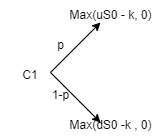

The diagram above was exported from draw.io. Its source (the exported page's mxGraphModel, read from the mxfile embedded in the PNG):
<mxGraphModel dx="880" dy="382" grid="1" gridSize="10" guides="1" tooltips="1" connect="1" arrows="1" fold="1" page="1" pageScale="1" pageWidth="827" pageHeight="1169" math="0" shadow="0">
  <root>
    <mxCell id="0" />
    <mxCell id="1" parent="0" />
    <mxCell id="HIduDVHoaI1j5dlmnBO5-1" value="" style="endArrow=classic;html=1;rounded=0;" edge="1" parent="1">
      <mxGeometry width="50" height="50" relative="1" as="geometry">
        <mxPoint x="390" y="230" as="sourcePoint" />
        <mxPoint x="440" y="180" as="targetPoint" />
      </mxGeometry>
    </mxCell>
    <mxCell id="HIduDVHoaI1j5dlmnBO5-2" value="" style="endArrow=classic;html=1;rounded=0;" edge="1" parent="1">
      <mxGeometry width="50" height="50" relative="1" as="geometry">
        <mxPoint x="390" y="230" as="sourcePoint" />
        <mxPoint x="440" y="280" as="targetPoint" />
      </mxGeometry>
    </mxCell>
    <mxCell id="HIduDVHoaI1j5dlmnBO5-3" value="C1" style="text;strokeColor=none;align=center;fillColor=none;html=1;verticalAlign=middle;whiteSpace=wrap;rounded=0;" vertex="1" parent="1">
      <mxGeometry x="340" y="218" width="60" height="30" as="geometry" />
    </mxCell>
    <mxCell id="HIduDVHoaI1j5dlmnBO5-5" value="Max(dS0 -k , 0)" style="text;html=1;align=center;verticalAlign=middle;resizable=0;points=[];autosize=1;strokeColor=none;fillColor=none;" vertex="1" parent="1">
      <mxGeometry x="395" y="268" width="110" height="30" as="geometry" />
    </mxCell>
    <mxCell id="HIduDVHoaI1j5dlmnBO5-7" value="1-p" style="text;html=1;align=center;verticalAlign=middle;resizable=0;points=[];autosize=1;strokeColor=none;fillColor=none;" vertex="1" parent="1">
      <mxGeometry x="380" y="238" width="40" height="30" as="geometry" />
    </mxCell>
    <mxCell id="HIduDVHoaI1j5dlmnBO5-8" value="p" style="text;html=1;align=center;verticalAlign=middle;resizable=0;points=[];autosize=1;strokeColor=none;fillColor=none;" vertex="1" parent="1">
      <mxGeometry x="385" y="188" width="30" height="30" as="geometry" />
    </mxCell>
    <mxCell id="HIduDVHoaI1j5dlmnBO5-9" value="Max(uS0 - k, 0)" style="text;html=1;align=center;verticalAlign=middle;resizable=0;points=[];autosize=1;strokeColor=none;fillColor=none;" vertex="1" parent="1">
      <mxGeometry x="395" y="158" width="110" height="30" as="geometry" />
    </mxCell>
  </root>
</mxGraphModel>